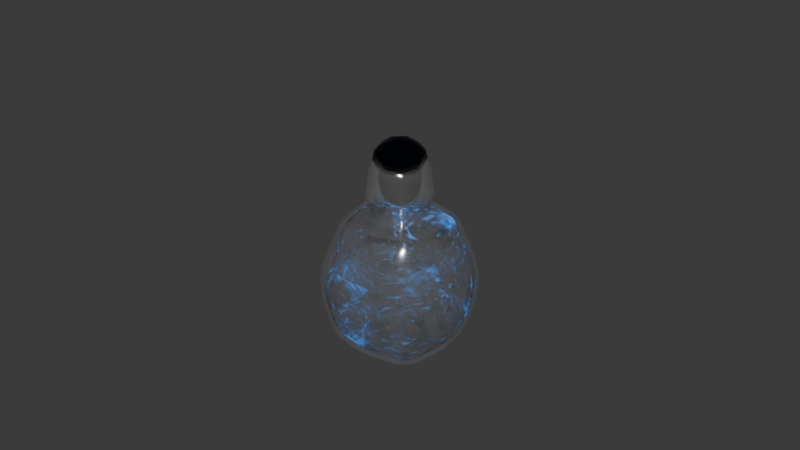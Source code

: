 # Source: Fiole2.blend  (saved by Blender 5.0.118; exported with 4.5.12 LTS)
import bpy
from mathutils import Matrix  # noqa: F401  (used for matrix-valued properties, if any)

bpy.ops.wm.read_factory_settings(use_empty=True)
scene = bpy.context.scene
scene.name = 'Scene'

# ---- collections
col_collection = bpy.data.collections.new('Collection'); scene.collection.children.link(col_collection)

# ---- materials (node trees are filled in below, after node groups)
mat_verre = bpy.data.materials.new('Verre')
mat_verre.alpha_threshold = 0.0
mat_verre.use_backface_culling_lightprobe_volume = False
mat_verre.roughness = 0.5
mat_verre.line_color = (0.0, 0.0, 0.0, 1.0)
mat_liquide2 = bpy.data.materials.new('Liquide2')
mat_liquide2.alpha_threshold = 0.0
mat_liquide2.use_backface_culling_lightprobe_volume = False
mat_liquide2.roughness = 0.5
mat_liquide2.line_color = (0.0, 0.0, 0.0, 1.0)
mat_material = bpy.data.materials.new('Material')
mat_verre_001 = bpy.data.materials.new('Verre.001')
mat_verre_001.alpha_threshold = 0.0
mat_verre_001.use_backface_culling_lightprobe_volume = False
mat_verre_001.roughness = 0.5
mat_verre_001.line_color = (0.0, 0.0, 0.0, 1.0)

# ---- node groups
ng_smooth_by_angle = bpy.data.node_groups.new('Smooth by Angle', 'GeometryNodeTree')
_s = ng_smooth_by_angle.interface.new_socket(name='Mesh', in_out='OUTPUT', socket_type='NodeSocketGeometry')
_s = ng_smooth_by_angle.interface.new_socket(name='Mesh', in_out='INPUT', socket_type='NodeSocketGeometry')
_s = ng_smooth_by_angle.interface.new_socket(name='Angle', in_out='INPUT', socket_type='NodeSocketFloat')
_s.subtype = 'ANGLE'
_s.default_value = 0.5236
_s.min_value = 0.0
_s.max_value = 3.142
_s.description = 'Maximum face angle for smooth edges'
_s = ng_smooth_by_angle.interface.new_socket(name='Ignore Sharpness', in_out='INPUT', socket_type='NodeSocketBool')
_s.force_non_field = True
ng_smooth_by_angle.is_modifier = True
_N = ng_smooth_by_angle.nodes; _L = ng_smooth_by_angle.links
n0 = _N.new('GeometryNodeSetShadeSmooth'); n0.name = 'Set Shade Smooth'; n0.location = (120, -80)
n0.domain = 'EDGE'
n1 = _N.new('GeometryNodeSetShadeSmooth'); n1.name = 'Set Shade Smooth.001'; n1.location = (300, -80)
n2 = _N.new('NodeGroupOutput'); n2.name = 'Group Output'; n2.location = (480, -80)
n3 = _N.new('GeometryNodeInputMeshEdgeAngle'); n3.name = 'Edge Angle'; n3.location = (-440, -240)
n4 = _N.new('NodeGroupInput'); n4.name = 'Group Input'; n4.location = (-80, -80)
n5 = _N.new('GeometryNodeInputEdgeSmooth'); n5.name = 'Is Edge Smooth'; n5.location = (-260, -120)
n6 = _N.new('GeometryNodeInputShadeSmooth'); n6.name = 'Is Shade Smooth'; n6.location = (-440, -397)
n7 = _N.new('FunctionNodeCompare'); n7.name = 'Compare'; n7.location = (-260, -260)
n7.operation = 'LESS_EQUAL'
n7.inputs[6].default_value = (0.0, 0.0, 0.0, 0.0)
n7.inputs[7].default_value = (0.0, 0.0, 0.0, 0.0)
n8 = _N.new('FunctionNodeBooleanMath'); n8.name = 'Boolean Math.001'; n8.location = (-80, -260)
n9 = _N.new('NodeGroupInput'); n9.name = 'Group Input.001'; n9.location = (-440, -329)
n10 = _N.new('NodeGroupInput'); n10.name = 'Group Input.002'; n10.location = (-259, -189)
n11 = _N.new('FunctionNodeBooleanMath'); n11.name = 'Boolean Math'; n11.location = (-80, -149)
n11.operation = 'OR'
n12 = _N.new('FunctionNodeBooleanMath'); n12.name = 'Boolean Math.002'; n12.location = (-260, -380)
n12.operation = 'OR'
n13 = _N.new('NodeGroupInput'); n13.name = 'Group Input.003'; n13.location = (-440, -460)
_L.new(n3.outputs[0], n7.inputs[0])
_L.new(n1.outputs[0], n2.inputs[0])
_L.new(n9.outputs[1], n7.inputs[1])
_L.new(n7.outputs[0], n8.inputs[0])
_L.new(n4.outputs[0], n0.inputs[0])
_L.new(n0.outputs[0], n1.inputs[0])
_L.new(n8.outputs[0], n0.inputs[2])
_L.new(n10.outputs[2], n11.inputs[1])
_L.new(n5.outputs[0], n11.inputs[0])
_L.new(n11.outputs[0], n0.inputs[1])
_L.new(n13.outputs[2], n12.inputs[1])
_L.new(n6.outputs[0], n12.inputs[0])
_L.new(n12.outputs[0], n8.inputs[1])
n2.is_active_output = True

# ---- material node trees
mat_verre.use_nodes = True; mat_verre.node_tree.nodes.clear()
_N = mat_verre.node_tree.nodes; _L = mat_verre.node_tree.links
n0 = _N.new('ShaderNodeOutputMaterial'); n0.name = 'Material Output'; n0.location = (200, 100)
n1 = _N.new('ShaderNodeBsdfPrincipled'); n1.name = 'Principled BSDF'; n1.location = (-200, 100)
n1.inputs[1].default_value = 0.75
n1.inputs[2].default_value = 0.15
n1.inputs[3].default_value = 1.0
n1.inputs[4].default_value = 0.2
_L.new(n1.outputs[0], n0.inputs[0])
n0.is_active_output = True
mat_liquide2.use_nodes = True; mat_liquide2.node_tree.nodes.clear()
mat_material.use_nodes = True; mat_material.node_tree.nodes.clear()
_N = mat_material.node_tree.nodes; _L = mat_material.node_tree.links
n0 = _N.new('ShaderNodeBsdfPrincipled'); n0.name = 'Principled BSDF'; n0.location = (-200, 100)
n0.inputs[4].default_value = 0.0
n1 = _N.new('ShaderNodeOutputMaterial'); n1.name = 'Material Output'; n1.location = (200, 100)
_L.new(n0.outputs[0], n1.inputs[0])
n1.is_active_output = True
mat_verre_001.use_nodes = True; mat_verre_001.node_tree.nodes.clear()
_N = mat_verre_001.node_tree.nodes; _L = mat_verre_001.node_tree.links
n0 = _N.new('ShaderNodeOutputMaterial'); n0.name = 'Material Output'; n0.location = (200, 100)
n1 = _N.new('ShaderNodeBsdfPrincipled'); n1.name = 'Principled BSDF'; n1.location = (-200, 100)
n1.inputs[0].default_value = (0.003694, 0.004605, 0.01232, 1.0)
n1.inputs[1].default_value = 0.7087
n1.inputs[2].default_value = 0.0
n1.inputs[3].default_value = 1.0
n1.inputs[4].default_value = 0.95
_L.new(n1.outputs[0], n0.inputs[0])
n0.is_active_output = True

# ---- world
world_world = bpy.data.worlds.new('World'); scene.world = world_world
world_world.use_nodes = True; world_world.node_tree.nodes.clear()
_N = world_world.node_tree.nodes; _L = world_world.node_tree.links
n0 = _N.new('ShaderNodeOutputWorld'); n0.name = 'World Output'; n0.location = (200, 100)
n1 = _N.new('ShaderNodeBackground'); n1.name = 'Background'; n1.location = (-200, 100)
n1.inputs[0].default_value = (0.05088, 0.05088, 0.05088, 1.0)
_L.new(n1.outputs[0], n0.inputs[0])
n0.is_active_output = True
world_world.color = (0.05088, 0.05088, 0.05088)
world_world.sun_shadow_jitter_overblur = 0.0

# ---- meshes
me_cube = bpy.data.meshes.new('Cube')
me_cube.from_pydata([(0.7995, 0.7995, 2.673), (0.9561, 0.9561, 0.0), (0.7995, -0.7995, 2.673), (0.9561, -0.9561, 0.0), (-0.7995, 0.7995, 2.673), (-0.9561, 0.9561, 0.0), (-0.7995, -0.7995, 2.673), (-0.9561, -0.9561, 0.0), (0.3633, -0.3633, 2.673), (-0.3633, -0.3633, 2.673), (0.3633, 0.3633, 2.673), (-0.3633, 0.3633, 2.673), (0.3538, -0.3538, 3.175), (-0.3538, -0.3538, 3.175), (0.3538, 0.3538, 3.175), (-0.3538, 0.3538, 3.175), (0.4472, -0.4472, 3.175), (-0.4472, -0.4472, 3.175), (0.4472, 0.4472, 3.175), (-0.4472, 0.4472, 3.175), (0.3878, -0.3878, 3.77), (-0.3878, -0.3878, 3.77), (0.3878, 0.3878, 3.77), (-0.3878, 0.3878, 3.77), (-1.228, 6.823e-11, 2.384e-07), (1.027, 7.09e-11, 2.673), (-1.027, 7.09e-11, 2.673), (1.228, 6.823e-11, 2.384e-07), (0.4665, 6.649e-11, 2.673), (-0.4665, 6.649e-11, 2.673), (0.4543, 1.346e-11, 3.175), (-0.4543, 1.346e-11, 3.175), (0.5742, 1.346e-11, 3.175), (-0.5742, 1.346e-11, 3.175), (0.4979, 1.229e-11, 3.77), (-0.4979, 1.229e-11, 3.77), (2.729e-10, 1.228, 2.384e-07), (2.849e-10, -1.027, 2.673), (2.729e-10, -1.228, 2.384e-07), (2.849e-10, 1.027, 2.673), (2.668e-10, -0.4665, 2.673), (2.668e-10, 0.4665, 2.673), (-4.495e-10, -0.4543, 3.175), (-4.495e-10, 0.4543, 3.175), (-4.495e-10, -0.5742, 3.175), (-4.495e-10, 0.5742, 3.175), (-4.201e-10, -0.4979, 3.77), (-4.201e-10, 0.4979, 3.77), (2.729e-10, 6.823e-11, 0.6706), (-4.495e-10, -0.3754, 3.77), (-0.2924, -0.2924, 3.77), (0.3754, 1.522e-09, 3.77), (0.2924, -0.2924, 3.77), (-0.3754, 1.522e-09, 3.77), (-0.2924, 0.2924, 3.77), (-4.495e-10, 0.3754, 3.77), (0.2924, 0.2924, 3.77), (1.227, 1.227, 1.337), (-1.227, -1.227, 1.337), (1.227, -1.227, 1.337), (-1.227, 1.227, 1.337), (1.575, 9.724e-11, 1.337), (-1.575, 9.724e-11, 1.337), (3.756e-10, 1.575, 1.337), (3.756e-10, -1.575, 1.337)], [], [(39, 4, 11, 41), (64, 37, 6, 58), (62, 26, 4, 60), (48, 27, 3, 38), (61, 25, 2, 59), (63, 39, 0, 57), (40, 8, 12, 42), (37, 2, 8, 40), (26, 6, 9, 29), (25, 0, 10, 28), (43, 15, 19, 45), (41, 11, 15, 43), (28, 10, 14, 30), (29, 9, 13, 31), (33, 17, 21, 35), (30, 14, 18, 32), (31, 13, 17, 33), (42, 12, 16, 44), (34, 22, 56, 51), (44, 16, 20, 46), (45, 19, 23, 47), (32, 18, 22, 34), (16, 32, 34, 20), (46, 20, 52, 49), (15, 31, 33, 19), (12, 30, 32, 16), (19, 33, 35, 23), (11, 29, 31, 15), (8, 28, 30, 12), (2, 25, 28, 8), (4, 26, 29, 11), (57, 0, 25, 61), (36, 1, 27, 48), (58, 6, 26, 62), (5, 36, 48, 24), (21, 46, 49, 50), (18, 45, 47, 22), (17, 44, 46, 21), (23, 35, 53, 54), (13, 42, 44, 17), (10, 41, 43, 14), (14, 43, 45, 18), (6, 37, 40, 9), (9, 40, 42, 13), (60, 4, 39, 63), (24, 48, 38, 7), (59, 2, 37, 64), (0, 39, 41, 10), (22, 47, 55, 56), (20, 34, 51, 52), (47, 23, 54, 55), (35, 21, 50, 53), (3, 59, 64, 38), (5, 60, 63, 36), (7, 58, 62, 24), (1, 57, 61, 27), (36, 63, 57, 1), (27, 61, 59, 3), (24, 62, 60, 5), (38, 64, 58, 7)])
me_cube.polygons.foreach_set('use_smooth', [True] * 60)
_uv = me_cube.uv_layers.new(name='UVMap')
_uv.uv.foreach_set('vector', [0.625, 0.375, 0.625, 0.25, 0.625, 0.25, 0.625, 0.375, 0.5, 0.875, 0.625, 0.875, 0.625, 1.0, 0.5, 1.0, 0.5, 0.125, 0.625, 0.125, 0.625, 0.25, 0.5, 0.25, 0.25, 0.625, 0.375, 0.625, 0.375, 0.75, 0.25, 0.75, 0.5, 0.625, 0.625, 0.625, 0.625, 0.75, 0.5, 0.75, 0.5, 0.375, 0.625, 0.375, 0.625, 0.5, 0.5, 0.5, 0.625, 0.875, 0.625, 0.75, 0.625, 0.75, 0.625, 0.875, 0.625, 0.875, 0.625, 0.75, 0.625, 0.75, 0.625, 0.875, 0.625, 0.125, 0.625, 0.0, 0.625, 0.0, 0.625, 0.125, 0.625, 0.625, 0.625, 0.5, 0.625, 0.5, 0.625, 0.625, 0.625, 0.375, 0.625, 0.25, 0.625, 0.25, 0.625, 0.375, 0.625, 0.375, 0.625, 0.25, 0.625, 0.25, 0.625, 0.375, 0.625, 0.625, 0.625, 0.5, 0.625, 0.5, 0.625, 0.625, 0.625, 0.125, 0.625, 0.0, 0.625, 0.0, 0.625, 0.125, 0.625, 0.125, 0.625, 0.0, 0.625, 0.0, 0.625, 0.125, 0.625, 0.625, 0.625, 0.5, 0.625, 0.5, 0.625, 0.625, 0.625, 0.125, 0.625, 0.0, 0.625, 0.0, 0.625, 0.125, 0.625, 0.875, 0.625, 0.75, 0.625, 0.75, 0.625, 0.875, 0.625, 0.625, 0.625, 0.5, 0.625, 0.5, 0.625, 0.625, 0.625, 0.875, 0.625, 0.75, 0.625, 0.75, 0.625, 0.875, 0.625, 0.375, 0.625, 0.25, 0.625, 0.25, 0.625, 0.375, 0.625, 0.625, 0.625, 0.5, 0.625, 0.5, 0.625, 0.625, 0.625, 0.75, 0.625, 0.625, 0.625, 0.625, 0.625, 0.75, 0.625, 0.875, 0.625, 0.75, 0.625, 0.75, 0.625, 0.875, 0.625, 0.25, 0.625, 0.125, 0.625, 0.125, 0.625, 0.25, 0.625, 0.75, 0.625, 0.625, 0.625, 0.625, 0.625, 0.75, 0.625, 0.25, 0.625, 0.125, 0.625, 0.125, 0.625, 0.25, 0.625, 0.25, 0.625, 0.125, 0.625, 0.125, 0.625, 0.25, 0.625, 0.75, 0.625, 0.625, 0.625, 0.625, 0.625, 0.75, 0.625, 0.75, 0.625, 0.625, 0.625, 0.625, 0.625, 0.75, 0.625, 0.25, 0.625, 0.125, 0.625, 0.125, 0.625, 0.25, 0.5, 0.5, 0.625, 0.5, 0.625, 0.625, 0.5, 0.625, 0.25, 0.5, 0.375, 0.5, 0.375, 0.625, 0.25, 0.625, 0.5, 0.0, 0.625, 0.0, 0.625, 0.125, 0.5, 0.125, 0.125, 0.5, 0.25, 0.5, 0.25, 0.625, 0.125, 0.625, 0.625, 1.0, 0.625, 0.875, 0.625, 0.875, 0.625, 1.0, 0.625, 0.5, 0.625, 0.375, 0.625, 0.375, 0.625, 0.5, 0.625, 1.0, 0.625, 0.875, 0.625, 0.875, 0.625, 1.0, 0.625, 0.25, 0.625, 0.125, 0.625, 0.125, 0.625, 0.25, 0.625, 1.0, 0.625, 0.875, 0.625, 0.875, 0.625, 1.0, 0.625, 0.5, 0.625, 0.375, 0.625, 0.375, 0.625, 0.5, 0.625, 0.5, 0.625, 0.375, 0.625, 0.375, 0.625, 0.5, 0.625, 1.0, 0.625, 0.875, 0.625, 0.875, 0.625, 1.0, 0.625, 1.0, 0.625, 0.875, 0.625, 0.875, 0.625, 1.0, 0.5, 0.25, 0.625, 0.25, 0.625, 0.375, 0.5, 0.375, 0.125, 0.625, 0.25, 0.625, 0.25, 0.75, 0.125, 0.75, 0.5, 0.75, 0.625, 0.75, 0.625, 0.875, 0.5, 0.875, 0.625, 0.5, 0.625, 0.375, 0.625, 0.375, 0.625, 0.5, 0.625, 0.5, 0.625, 0.375, 0.625, 0.375, 0.625, 0.5, 0.625, 0.75, 0.625, 0.625, 0.625, 0.625, 0.625, 0.75, 0.625, 0.375, 0.625, 0.25, 0.625, 0.25, 0.625, 0.375, 0.625, 0.125, 0.625, 0.0, 0.625, 0.0, 0.625, 0.125, 0.375, 0.75, 0.5, 0.75, 0.5, 0.875, 0.375, 0.875, 0.375, 0.25, 0.5, 0.25, 0.5, 0.375, 0.375, 0.375, 0.375, 0.0, 0.5, 0.0, 0.5, 0.125, 0.375, 0.125, 0.375, 0.5, 0.5, 0.5, 0.5, 0.625, 0.375, 0.625, 0.375, 0.375, 0.5, 0.375, 0.5, 0.5, 0.375, 0.5, 0.375, 0.625, 0.5, 0.625, 0.5, 0.75, 0.375, 0.75, 0.375, 0.125, 0.5, 0.125, 0.5, 0.25, 0.375, 0.25, 0.375, 0.875, 0.5, 0.875, 0.5, 1.0, 0.375, 1.0])
me_cube.materials.append(mat_verre)
me_cube.use_mirror_vertex_groups = False
me_cube.update()
me_cube_002 = bpy.data.meshes.new('Cube.002')
me_cube_002.from_pydata([(0.7995, 0.7995, 2.673), (0.9561, 0.9561, 0.0), (0.7995, -0.7995, 2.673), (0.9561, -0.9561, 0.0), (-0.7995, 0.7995, 2.673), (-0.9561, 0.9561, 0.0), (-0.7995, -0.7995, 2.673), (-0.9561, -0.9561, 0.0), (0.3633, -0.3633, 2.673), (-0.3633, -0.3633, 2.673), (0.3633, 0.3633, 2.673), (-0.3633, 0.3633, 2.673), (0.3728, -0.3728, 3.33), (-0.3728, -0.3728, 3.33), (0.3728, 0.3728, 3.33), (-0.3728, 0.3728, 3.33), (0.4712, -0.4712, 3.33), (-0.4712, -0.4712, 3.33), (0.4712, 0.4712, 3.33), (-0.4712, 0.4712, 3.33), (0.4477, -0.4477, 3.957), (-0.4477, -0.4477, 3.957), (0.4477, 0.4477, 3.957), (-0.4477, 0.4477, 3.957), (-1.228, 6.823e-11, 2.384e-07), (1.027, 7.09e-11, 2.673), (-1.027, 7.09e-11, 2.673), (1.228, 6.823e-11, 2.384e-07), (0.4665, 6.649e-11, 2.673), (-0.4665, 6.649e-11, 2.673), (0.4788, 6.823e-11, 3.33), (-0.4788, 6.823e-11, 3.33), (0.6051, 6.823e-11, 3.33), (-0.6051, 6.823e-11, 3.33), (0.5749, 6.823e-11, 3.957), (-0.5749, 6.823e-11, 3.957), (2.729e-10, 1.228, 2.384e-07), (2.849e-10, -1.027, 2.673), (2.729e-10, -1.228, 2.384e-07), (2.849e-10, 1.027, 2.673), (2.668e-10, -0.4665, 2.673), (2.668e-10, 0.4665, 2.673), (2.729e-10, -0.4788, 3.33), (2.729e-10, 0.4788, 3.33), (2.729e-10, -0.6051, 3.33), (2.729e-10, 0.6051, 3.33), (2.729e-10, -0.5749, 3.957), (2.729e-10, 0.5749, 3.957), (2.729e-10, 6.823e-11, 0.6706), (2.729e-10, -0.3956, 3.957), (-0.3081, -0.3081, 3.957), (0.3956, 1.657e-09, 3.957), (0.3081, -0.3081, 3.957), (-0.3956, 1.657e-09, 3.957), (-0.3081, 0.3081, 3.957), (2.729e-10, 0.3956, 3.957), (0.3081, 0.3081, 3.957), (0.002946, -0.2249, 4.451), (-0.1709, -0.1755, 4.451), (0.2262, -0.001632, 4.451), (0.1768, -0.1755, 4.451), (-0.2203, -0.001632, 4.451), (-0.1709, 0.1722, 4.451), (0.002946, 0.2216, 4.451), (0.1768, 0.1722, 4.451), (1.227, 1.227, 1.337), (-1.227, -1.227, 1.337), (1.227, -1.227, 1.337), (-1.227, 1.227, 1.337), (1.575, 9.724e-11, 1.337), (-1.575, 9.724e-11, 1.337), (3.756e-10, 1.575, 1.337), (3.756e-10, -1.575, 1.337)], [], [(39, 4, 11, 41), (72, 37, 6, 66), (70, 26, 4, 68), (48, 27, 3, 38), (69, 25, 2, 67), (71, 39, 0, 65), (40, 8, 12, 42), (37, 2, 8, 40), (26, 6, 9, 29), (25, 0, 10, 28), (43, 15, 19, 45), (41, 11, 15, 43), (28, 10, 14, 30), (29, 9, 13, 31), (33, 17, 21, 35), (30, 14, 18, 32), (31, 13, 17, 33), (42, 12, 16, 44), (34, 22, 56, 51), (44, 16, 20, 46), (45, 19, 23, 47), (32, 18, 22, 34), (16, 32, 34, 20), (46, 20, 52, 49), (15, 31, 33, 19), (12, 30, 32, 16), (19, 33, 35, 23), (11, 29, 31, 15), (8, 28, 30, 12), (2, 25, 28, 8), (4, 26, 29, 11), (65, 0, 25, 69), (36, 1, 27, 48), (66, 6, 26, 70), (5, 36, 48, 24), (21, 46, 49, 50), (18, 45, 47, 22), (17, 44, 46, 21), (23, 35, 53, 54), (13, 42, 44, 17), (10, 41, 43, 14), (14, 43, 45, 18), (6, 37, 40, 9), (9, 40, 42, 13), (68, 4, 39, 71), (24, 48, 38, 7), (67, 2, 37, 72), (0, 39, 41, 10), (22, 47, 55, 56), (20, 34, 51, 52), (47, 23, 54, 55), (35, 21, 50, 53), (55, 54, 62, 63), (57, 60, 59, 64, 63, 62, 61, 58), (53, 50, 58, 61), (56, 55, 63, 64), (52, 51, 59, 60), (49, 52, 60, 57), (51, 56, 64, 59), (54, 53, 61, 62), (50, 49, 57, 58), (3, 67, 72, 38), (5, 68, 71, 36), (7, 66, 70, 24), (1, 65, 69, 27), (36, 71, 65, 1), (27, 69, 67, 3), (24, 70, 68, 5), (38, 72, 66, 7)])
me_cube_002.polygons.foreach_set('use_smooth', [True] * 69)
_uv = me_cube_002.uv_layers.new(name='UVMap')
_uv.uv.foreach_set('vector', [0.625, 0.375, 0.625, 0.25, 0.625, 0.25, 0.625, 0.375, 0.5, 0.875, 0.625, 0.875, 0.625, 1.0, 0.5, 1.0, 0.5, 0.125, 0.625, 0.125, 0.625, 0.25, 0.5, 0.25, 0.25, 0.625, 0.375, 0.625, 0.375, 0.75, 0.25, 0.75, 0.5, 0.625, 0.625, 0.625, 0.625, 0.75, 0.5, 0.75, 0.5, 0.375, 0.625, 0.375, 0.625, 0.5, 0.5, 0.5, 0.625, 0.875, 0.625, 0.75, 0.625, 0.75, 0.625, 0.875, 0.625, 0.875, 0.625, 0.75, 0.625, 0.75, 0.625, 0.875, 0.625, 0.125, 0.625, 0.0, 0.625, 0.0, 0.625, 0.125, 0.625, 0.625, 0.625, 0.5, 0.625, 0.5, 0.625, 0.625, 0.625, 0.375, 0.625, 0.25, 0.625, 0.25, 0.625, 0.375, 0.625, 0.375, 0.625, 0.25, 0.625, 0.25, 0.625, 0.375, 0.625, 0.625, 0.625, 0.5, 0.625, 0.5, 0.625, 0.625, 0.625, 0.125, 0.625, 0.0, 0.625, 0.0, 0.625, 0.125, 0.625, 0.125, 0.625, 0.0, 0.625, 0.0, 0.625, 0.125, 0.625, 0.625, 0.625, 0.5, 0.625, 0.5, 0.625, 0.625, 0.625, 0.125, 0.625, 0.0, 0.625, 0.0, 0.625, 0.125, 0.625, 0.875, 0.625, 0.75, 0.625, 0.75, 0.625, 0.875, 0.625, 0.625, 0.625, 0.5, 0.625, 0.5, 0.625, 0.625, 0.625, 0.875, 0.625, 0.75, 0.625, 0.75, 0.625, 0.875, 0.625, 0.375, 0.625, 0.25, 0.625, 0.25, 0.625, 0.375, 0.625, 0.625, 0.625, 0.5, 0.625, 0.5, 0.625, 0.625, 0.625, 0.75, 0.625, 0.625, 0.625, 0.625, 0.625, 0.75, 0.625, 0.875, 0.625, 0.75, 0.625, 0.75, 0.625, 0.875, 0.625, 0.25, 0.625, 0.125, 0.625, 0.125, 0.625, 0.25, 0.625, 0.75, 0.625, 0.625, 0.625, 0.625, 0.625, 0.75, 0.625, 0.25, 0.625, 0.125, 0.625, 0.125, 0.625, 0.25, 0.625, 0.25, 0.625, 0.125, 0.625, 0.125, 0.625, 0.25, 0.625, 0.75, 0.625, 0.625, 0.625, 0.625, 0.625, 0.75, 0.625, 0.75, 0.625, 0.625, 0.625, 0.625, 0.625, 0.75, 0.625, 0.25, 0.625, 0.125, 0.625, 0.125, 0.625, 0.25, 0.5, 0.5, 0.625, 0.5, 0.625, 0.625, 0.5, 0.625, 0.25, 0.5, 0.375, 0.5, 0.375, 0.625, 0.25, 0.625, 0.5, 0.0, 0.625, 0.0, 0.625, 0.125, 0.5, 0.125, 0.125, 0.5, 0.25, 0.5, 0.25, 0.625, 0.125, 0.625, 0.625, 1.0, 0.625, 0.875, 0.625, 0.875, 0.625, 1.0, 0.625, 0.5, 0.625, 0.375, 0.625, 0.375, 0.625, 0.5, 0.625, 1.0, 0.625, 0.875, 0.625, 0.875, 0.625, 1.0, 0.625, 0.25, 0.625, 0.125, 0.625, 0.125, 0.625, 0.25, 0.625, 1.0, 0.625, 0.875, 0.625, 0.875, 0.625, 1.0, 0.625, 0.5, 0.625, 0.375, 0.625, 0.375, 0.625, 0.5, 0.625, 0.5, 0.625, 0.375, 0.625, 0.375, 0.625, 0.5, 0.625, 1.0, 0.625, 0.875, 0.625, 0.875, 0.625, 1.0, 0.625, 1.0, 0.625, 0.875, 0.625, 0.875, 0.625, 1.0, 0.5, 0.25, 0.625, 0.25, 0.625, 0.375, 0.5, 0.375, 0.125, 0.625, 0.25, 0.625, 0.25, 0.75, 0.125, 0.75, 0.5, 0.75, 0.625, 0.75, 0.625, 0.875, 0.5, 0.875, 0.625, 0.5, 0.625, 0.375, 0.625, 0.375, 0.625, 0.5, 0.625, 0.5, 0.625, 0.375, 0.625, 0.375, 0.625, 0.5, 0.625, 0.75, 0.625, 0.625, 0.625, 0.625, 0.625, 0.75, 0.625, 0.375, 0.625, 0.25, 0.625, 0.25, 0.625, 0.375, 0.625, 0.125, 0.625, 0.0, 0.625, 0.0, 0.625, 0.125, 0.625, 0.375, 0.625, 0.25, 0.625, 0.25, 0.625, 0.375, 0.625, 0.875, 0.625, 0.75, 0.625, 0.625, 0.625, 0.5, 0.625, 0.375, 0.625, 0.25, 0.625, 0.125, 0.625, 0.0, 0.625, 0.125, 0.625, 0.0, 0.625, 0.0, 0.625, 0.125, 0.625, 0.5, 0.625, 0.375, 0.625, 0.375, 0.625, 0.5, 0.625, 0.75, 0.625, 0.625, 0.625, 0.625, 0.625, 0.75, 0.625, 0.875, 0.625, 0.75, 0.625, 0.75, 0.625, 0.875, 0.625, 0.625, 0.625, 0.5, 0.625, 0.5, 0.625, 0.625, 0.625, 0.25, 0.625, 0.125, 0.625, 0.125, 0.625, 0.25, 0.625, 1.0, 0.625, 0.875, 0.625, 0.875, 0.625, 1.0, 0.375, 0.75, 0.5, 0.75, 0.5, 0.875, 0.375, 0.875, 0.375, 0.25, 0.5, 0.25, 0.5, 0.375, 0.375, 0.375, 0.375, 0.0, 0.5, 0.0, 0.5, 0.125, 0.375, 0.125, 0.375, 0.5, 0.5, 0.5, 0.5, 0.625, 0.375, 0.625, 0.375, 0.375, 0.5, 0.375, 0.5, 0.5, 0.375, 0.5, 0.375, 0.625, 0.5, 0.625, 0.5, 0.75, 0.375, 0.75, 0.375, 0.125, 0.5, 0.125, 0.5, 0.25, 0.375, 0.25, 0.375, 0.875, 0.5, 0.875, 0.5, 1.0, 0.375, 1.0])
me_cube_002.materials.append(mat_liquide2)
me_cube_002.use_mirror_vertex_groups = False
me_cube_002.update()
me_cube_003 = bpy.data.meshes.new('Cube.003')
me_cube_003.from_pydata([(-1.0, -1.0, -1.0), (-1.0, -1.0, 1.0), (-1.0, 1.0, -1.0), (-1.0, 1.0, 1.0), (1.0, -1.0, -1.0), (1.0, -1.0, 1.0), (1.0, 1.0, -1.0), (1.0, 1.0, 1.0)], [], [(0, 1, 3, 2), (2, 3, 7, 6), (6, 7, 5, 4), (4, 5, 1, 0), (2, 6, 4, 0), (7, 3, 1, 5)])
_uv = me_cube_003.uv_layers.new(name='UVMap')
_uv.uv.foreach_set('vector', [0.375, 0.0, 0.625, 0.0, 0.625, 0.25, 0.375, 0.25, 0.375, 0.25, 0.625, 0.25, 0.625, 0.5, 0.375, 0.5, 0.375, 0.5, 0.625, 0.5, 0.625, 0.75, 0.375, 0.75, 0.375, 0.75, 0.625, 0.75, 0.625, 1.0, 0.375, 1.0, 0.125, 0.5, 0.375, 0.5, 0.375, 0.75, 0.125, 0.75, 0.625, 0.5, 0.875, 0.5, 0.875, 0.75, 0.625, 0.75])
me_cube_003.materials.append(mat_material)
me_cube_003.update()
me_cube_004 = bpy.data.meshes.new('Cube.004')
me_cube_004.from_pydata([(3.161e-10, -0.47, 2.417), (-0.3279, -0.3279, 2.417), (0.47, 2.039e-09, 2.417), (0.3279, -0.3279, 2.417), (-0.47, 2.039e-09, 2.417), (-0.3279, 0.3279, 2.417), (3.161e-10, 0.47, 2.417), (0.3279, 0.3279, 2.417), (9.925e-10, -0.5773, 2.878), (-0.4496, -0.4496, 2.878), (0.5773, 3.987e-09, 2.878), (0.4496, -0.4496, 2.878), (-0.5773, 3.987e-09, 2.878), (-0.4496, 0.4496, 2.878), (9.925e-10, 0.5773, 2.878), (0.4496, 0.4496, 2.878), (1.254e-09, -0.3228, 3.094), (-0.23, -0.23, 3.094), (0.3228, 2.748e-10, 3.094), (0.23, -0.23, 3.094), (-0.3228, 2.748e-10, 3.094), (-0.23, 0.23, 3.094), (1.254e-09, 0.3228, 3.094), (0.23, 0.23, 3.094), (2.161e-10, -0.3252, 2.18), (-0.2082, -0.2082, 2.18), (0.3252, 6.794e-11, 2.18), (0.2082, -0.2082, 2.18), (-0.3252, 6.794e-11, 2.18), (-0.2082, 0.2082, 2.18), (2.161e-10, 0.3252, 2.18), (0.2082, 0.2082, 2.18), (1.314e-09, -0.4028, 2.78), (0.3137, -0.3137, 2.78), (0.4028, 1.861e-09, 2.78), (0.3137, 0.3137, 2.78), (-0.3137, 0.3137, 2.78), (-0.4028, 1.861e-09, 2.78), (-0.3137, -0.3137, 2.78), (1.314e-09, 0.4028, 2.78), (-1.122e-06, 2.748e-10, 3.153), (5.887e-08, -5.833e-08, 2.108)], [], [(32, 33, 11, 8), (34, 35, 15, 10), (36, 37, 12, 13), (38, 32, 8, 9), (39, 36, 13, 14), (37, 38, 9, 12), (35, 39, 14, 15), (33, 34, 10, 11), (14, 13, 21, 22), (12, 9, 17, 20), (15, 14, 22, 23), (11, 10, 18, 19), (8, 11, 19, 16), (10, 15, 23, 18), (13, 12, 20, 21), (9, 8, 16, 17), (16, 19, 18, 40), (3, 0, 24, 27), (7, 2, 26, 31), (4, 5, 29, 28), (0, 1, 25, 24), (5, 6, 30, 29), (1, 4, 28, 25), (6, 7, 31, 30), (2, 3, 27, 26), (24, 25, 41, 27), (3, 2, 34, 33), (7, 6, 39, 35), (4, 1, 38, 37), (6, 5, 36, 39), (1, 0, 32, 38), (5, 4, 37, 36), (2, 7, 35, 34), (0, 3, 33, 32), (20, 40, 22, 21), (40, 20, 17, 16), (22, 40, 18, 23), (27, 41, 31, 26), (31, 41, 29, 30), (29, 41, 25, 28)])
me_cube_004.polygons.foreach_set('use_smooth', [True] * 40)
_uv = me_cube_004.uv_layers.new(name='UVMap')
_uv.uv.foreach_set('vector', [0.0, 0.0, 0.0, 0.0, 0.0, 0.0, 0.0, 0.0, 0.0, 0.0, 0.0, 0.0, 0.0, 0.0, 0.0, 0.0, 0.0, 0.0, 0.0, 0.0, 0.0, 0.0, 0.0, 0.0, 0.0, 0.0, 0.0, 0.0, 0.0, 0.0, 0.0, 0.0, 0.0, 0.0, 0.0, 0.0, 0.0, 0.0, 0.0, 0.0, 0.0, 0.0, 0.0, 0.0, 0.0, 0.0, 0.0, 0.0, 0.0, 0.0, 0.0, 0.0, 0.0, 0.0, 0.0, 0.0, 0.0, 0.0, 0.0, 0.0, 0.0, 0.0, 0.0, 0.0, 0.0, 0.0, 0.0, 0.0, 0.0, 0.0, 0.0, 0.0, 0.0, 0.0, 0.0, 0.0, 0.0, 0.0, 0.0, 0.0, 0.0, 0.0, 0.0, 0.0, 0.0, 0.0, 0.0, 0.0, 0.0, 0.0, 0.0, 0.0, 0.0, 0.0, 0.0, 0.0, 0.0, 0.0, 0.0, 0.0, 0.0, 0.0, 0.0, 0.0, 0.0, 0.0, 0.0, 0.0, 0.0, 0.0, 0.0, 0.0, 0.0, 0.0, 0.0, 0.0, 0.0, 0.0, 0.0, 0.0, 0.0, 0.0, 0.0, 0.0, 0.0, 0.0, 0.0, 0.0, 0.0, 0.0, 0.0, 0.0, 0.0, 0.0, 0.0, 0.0, 0.0, 0.0, 0.0, 0.0, 0.0, 0.0, 0.0, 0.0, 0.0, 0.0, 0.0, 0.0, 0.0, 0.0, 0.0, 0.0, 0.0, 0.0, 0.0, 0.0, 0.0, 0.0, 0.0, 0.0, 0.0, 0.0, 0.0, 0.0, 0.0, 0.0, 0.0, 0.0, 0.0, 0.0, 0.0, 0.0, 0.0, 0.0, 0.0, 0.0, 0.0, 0.0, 0.0, 0.0, 0.0, 0.0, 0.0, 0.0, 0.0, 0.0, 0.0, 0.0, 0.0, 0.0, 0.0, 0.0, 0.0, 0.0, 0.0, 0.0, 0.0, 0.0, 0.0, 0.0, 0.0, 0.0, 0.0, 0.0, 0.0, 0.0, 0.0, 0.0, 0.0, 0.0, 0.0, 0.0, 0.0, 0.0, 0.0, 0.0, 0.0, 0.0, 0.0, 0.0, 0.0, 0.0, 0.0, 0.0, 0.0, 0.0, 0.0, 0.0, 0.0, 0.0, 0.0, 0.0, 0.0, 0.0, 0.0, 0.0, 0.0, 0.0, 0.0, 0.0, 0.0, 0.0, 0.0, 0.0, 0.0, 0.0, 0.0, 0.0, 0.0, 0.0, 0.0, 0.0, 0.0, 0.0, 0.0, 0.0, 0.0, 0.0, 0.0, 0.0, 0.0, 0.0, 0.0, 0.0, 0.0, 0.0, 0.0, 0.0, 0.0, 0.0, 0.0, 0.0, 0.0, 0.0, 0.0, 0.0, 0.0, 0.0, 0.0, 0.0, 0.0, 0.0, 0.0, 0.0, 0.0, 0.0, 0.0, 0.0, 0.0, 0.0, 0.0, 0.0, 0.0, 0.0, 0.0, 0.0, 0.0, 0.0, 0.0, 0.0, 0.0, 0.0, 0.0, 0.0, 0.0, 0.0, 0.0, 0.0, 0.0, 0.0, 0.0, 0.0, 0.0, 0.0, 0.0, 0.0, 0.0, 0.0, 0.0, 0.0])
me_cube_004.materials.append(mat_verre_001)
me_cube_004.use_mirror_vertex_groups = False
me_cube_004.update()

# ---- objects
ob_fiole = bpy.data.objects.new('Fiole', me_cube)
ob_content = bpy.data.objects.new('Content', me_cube_002)
ob_vertical = bpy.data.objects.new('Vertical', None)
ob_up_limit = bpy.data.objects.new('Up_Limit', me_cube_003)
ob_bouchon = bpy.data.objects.new('Bouchon', me_cube_004)
_N = mat_liquide2.node_tree.nodes; _L = mat_liquide2.node_tree.links
n0 = _N.new('ShaderNodeOutputMaterial'); n0.name = 'Material Output'; n0.location = (387, -6)
n1 = _N.new('ShaderNodeBsdfPrincipled'); n1.name = 'Principled BSDF.001'; n1.location = (28, 85)
n1.inputs[2].default_value = 1.0
n1.inputs[3].default_value = 1.0
n1.inputs[4].default_value = 0.7
n2 = _N.new('ShaderNodeTexCoord'); n2.name = 'Texture Coordinate'; n2.location = (-779, 16)
n2.object = ob_vertical
n3 = _N.new('ShaderNodeTexNoise'); n3.name = 'Noise Texture'; n3.location = (-511, 15)
n3.width = 145
n3.noise_type = 'HYBRID_MULTIFRACTAL'
n3.inputs[2].default_value = 0.8
n3.inputs[3].default_value = 15.0
n3.inputs[4].default_value = 0.988
n3.inputs[5].default_value = 8.0
n3.inputs[6].default_value = 0.4
n3.inputs[7].default_value = 2.1
n3.inputs[8].default_value = 0.6
n4 = _N.new('ShaderNodeSeparateColor'); n4.name = 'Separate Color'; n4.location = (-302, 125)
n4.hide = True
n5 = _N.new('ShaderNodeMix'); n5.name = 'Mix'; n5.location = (-152, 196)
n5.data_type = 'RGBA'
n5.inputs[6].default_value = (0.004147, 0.228, 0.7231, 1.0)
n5.inputs[7].default_value = (0.0, 0.0, 0.0, 1.0)
_L.new(n1.outputs[0], n0.inputs[0])
_L.new(n2.outputs[3], n3.inputs[0])
_L.new(n3.outputs[0], n1.inputs[1])
_L.new(n3.outputs[1], n4.inputs[0])
_L.new(n5.outputs[2], n1.inputs[0])
_L.new(n5.outputs[2], n1.inputs[27])
_L.new(n3.outputs[0], n1.inputs[28])
_L.new(n4.outputs[2], n5.inputs[0])
n0.is_active_output = True

# ---- transforms, parenting, visibility, modifiers, constraints
ob_fiole.location = (0.0, 0.0, 0.0)
ob_fiole.lock_rotations_4d = False
ob_fiole.empty_display_type = 'ARROWS'
ob_fiole.lineart.crease_threshold = 0.0
_m = ob_fiole.modifiers.new('Bevel', 'BEVEL')
_m.width = 30.0
_m.width_pct = 30.0
_m.segments = 2
_m.angle_limit = 0.3491
_m.offset_type = 'PERCENT'
_m = ob_fiole.modifiers.new('Solidify', 'SOLIDIFY')
_m.thickness = 0.1
_m.offset = 1.0
_m = ob_fiole.modifiers.new('Smooth by Angle', 'NODES')
_m.node_group = ng_smooth_by_angle
_m.use_pin_to_last = True
_m.show_group_selector = False
ob_content.parent = ob_fiole
ob_content.location = (0.0, 0.0, 0.0)
ob_content.lock_rotations_4d = False
ob_content.empty_display_type = 'ARROWS'
ob_content.lineart.crease_threshold = 0.0
_m = ob_content.modifiers.new('Bevel', 'BEVEL')
_m.width = 30.0
_m.width_pct = 30.0
_m.segments = 2
_m.angle_limit = 0.3491
_m.offset_type = 'PERCENT'
_m = ob_content.modifiers.new('Boolean', 'BOOLEAN')
_m.object = ob_up_limit
_m = ob_content.modifiers.new('Boolean.001', 'BOOLEAN')
_m.object = ob_bouchon
ob_vertical.parent = ob_fiole
ob_vertical.location = (0.0, 0.0, 1.923)
ob_vertical.scale = (1.0, 1.0, 0.5148)
ob_vertical.empty_display_type = 'SINGLE_ARROW'
_c = ob_vertical.constraints.new('LIMIT_ROTATION'); _c.name = 'Limit Rotation'
_c.use_limit_x = True
_c.use_limit_y = True
_c.use_limit_z = True
ob_up_limit.parent = ob_vertical
ob_up_limit.matrix_parent_inverse = Matrix(((1.0, -0.0, 0.0, -0.0), (-0.0, 1.0, -0.0, 0.0), (0.0, -0.0, 1.943, -0.0), (-0.0, 0.0, -0.0, 1.0)))
ob_up_limit.location = (0.0, 0.0, 1.92)
ob_up_limit.scale = (4.429, 4.429, 1.207)
ob_bouchon.parent = ob_fiole
ob_bouchon.location = (0.0, 0.0, 0.0)
ob_bouchon.scale = (1.0, 1.0, 1.393)
ob_bouchon.lock_rotations_4d = False
ob_bouchon.empty_display_type = 'ARROWS'
ob_bouchon.lineart.crease_threshold = 0.0
_m = ob_bouchon.modifiers.new('Bevel', 'BEVEL')

# ---- collection membership
col_collection.objects.link(ob_fiole)
col_collection.objects.link(ob_content)
col_collection.objects.link(ob_vertical)
col_collection.objects.link(ob_up_limit)
col_collection.objects.link(ob_bouchon)

# ---- scene / render settings (as saved in the file)
scene.frame_start = 1; scene.frame_end = 250; scene.frame_set(126)
scene.render.engine = 'BLENDER_EEVEE_NEXT'
scene.render.bake_bias = 0.0
scene.render.bake_samples = 0
scene.cycles.sampling_pattern = 'TABULATED_SOBOL'
scene.eevee.use_volume_custom_range = False
bpy.context.view_layer.update()

# ---- added for rendering (the .blend has no active camera and no usable light): camera, sun
cam_auto = bpy.data.cameras.new('AutoCamera')
cam_auto.lens = 50.0
cam_auto.sensor_width = 36.0
cam_auto.clip_end = 1000.0
ob_auto_camera = bpy.data.objects.new('AutoCamera', cam_auto)
scene.collection.objects.link(ob_auto_camera)
ob_auto_camera.location = (12.5104, -15.0125, 12.5136)
ob_auto_camera.rotation_euler = (1.09748, -7.21219e-08, 0.694738)
scene.camera = ob_auto_camera
light_auto_sun = bpy.data.lights.new('AutoSun', 'SUN')
light_auto_sun.energy = 3.0
light_auto_sun.angle = 0.0523599
ob_auto_sun = bpy.data.objects.new('AutoSun', light_auto_sun)
scene.collection.objects.link(ob_auto_sun)
ob_auto_sun.rotation_euler = (0.872665, 0.174533, 0.523599)
bpy.context.view_layer.update()
